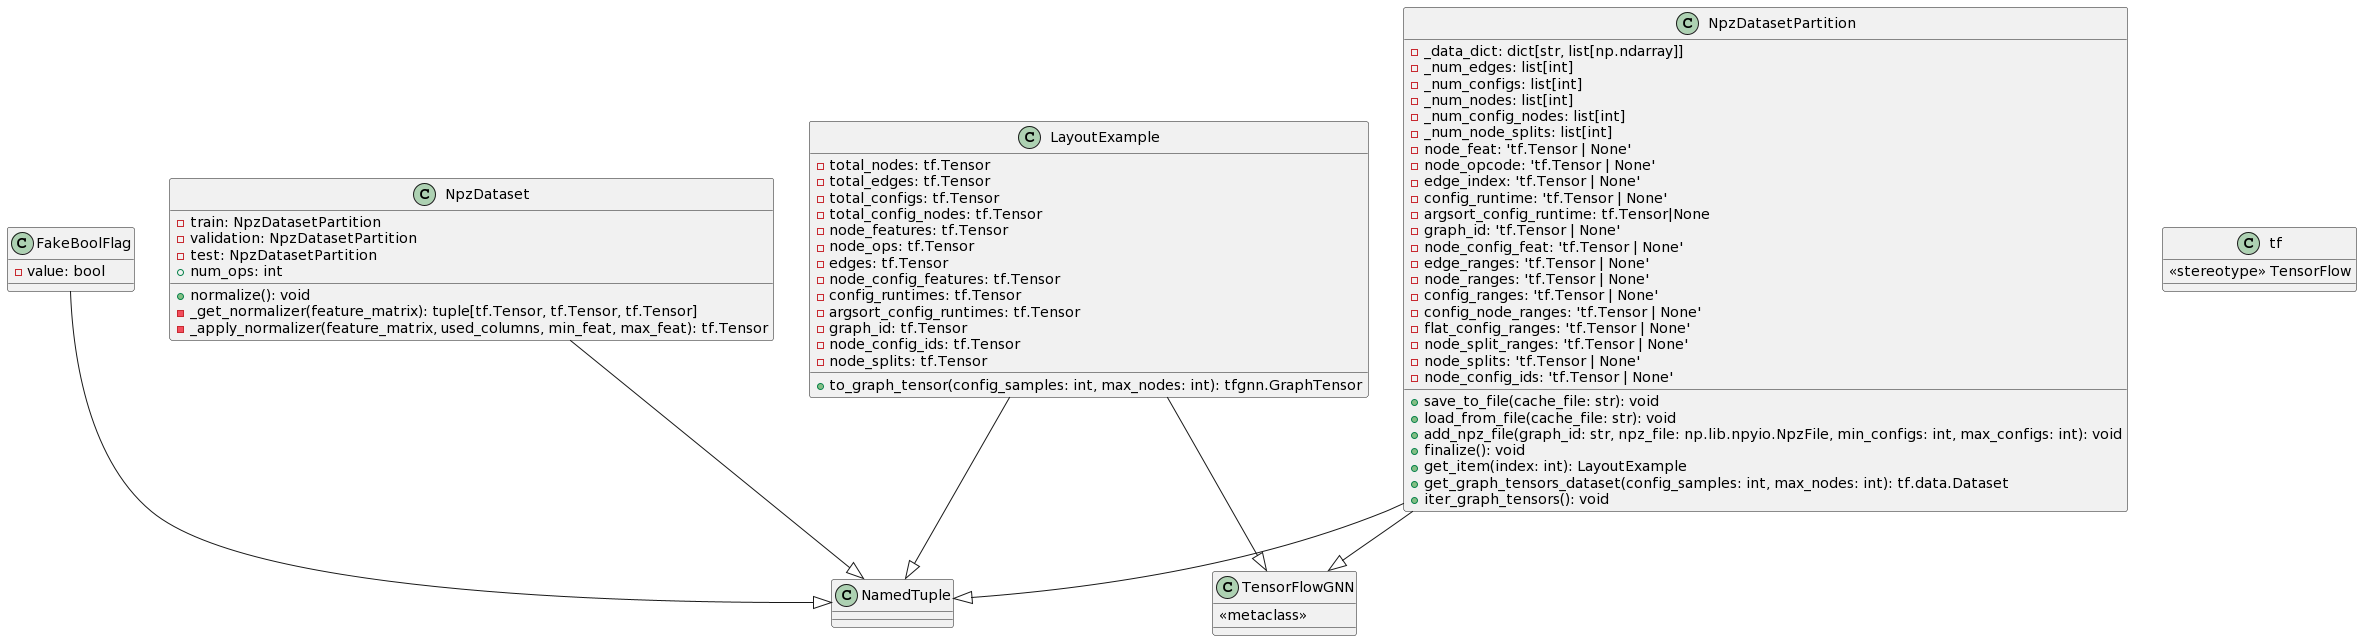

The diagram above was rendered by PlantUML. Its source (embedded in the PNG):
@startuml
class FakeBoolFlag {
  - value: bool
}

class NamedTuple

class LayoutExample {
  - total_nodes: tf.Tensor
  - total_edges: tf.Tensor
  - total_configs: tf.Tensor
  - total_config_nodes: tf.Tensor
  - node_features: tf.Tensor
  - node_ops: tf.Tensor
  - edges: tf.Tensor
  - node_config_features: tf.Tensor
  - config_runtimes: tf.Tensor
  - argsort_config_runtimes: tf.Tensor
  - graph_id: tf.Tensor
  - node_config_ids: tf.Tensor
  - node_splits: tf.Tensor
  + to_graph_tensor(config_samples: int, max_nodes: int): tfgnn.GraphTensor
}

class NpzDatasetPartition {
  - _data_dict: dict[str, list[np.ndarray]]
  - _num_edges: list[int]
  - _num_configs: list[int]
  - _num_nodes: list[int]
  - _num_config_nodes: list[int]
  - _num_node_splits: list[int]
  - node_feat: 'tf.Tensor | None'
  - node_opcode: 'tf.Tensor | None'
  - edge_index: 'tf.Tensor | None'
  - config_runtime: 'tf.Tensor | None'
  - argsort_config_runtime: tf.Tensor|None
  - graph_id: 'tf.Tensor | None'
  - node_config_feat: 'tf.Tensor | None'
  - edge_ranges: 'tf.Tensor | None'
  - node_ranges: 'tf.Tensor | None'
  - config_ranges: 'tf.Tensor | None'
  - config_node_ranges: 'tf.Tensor | None'
  - flat_config_ranges: 'tf.Tensor | None'
  - node_split_ranges: 'tf.Tensor | None'
  - node_splits: 'tf.Tensor | None'
  - node_config_ids: 'tf.Tensor | None'
  + save_to_file(cache_file: str): void
  + load_from_file(cache_file: str): void
  + add_npz_file(graph_id: str, npz_file: np.lib.npyio.NpzFile, min_configs: int, max_configs: int): void
  + finalize(): void
  + get_item(index: int): LayoutExample
  + get_graph_tensors_dataset(config_samples: int, max_nodes: int): tf.data.Dataset
  + iter_graph_tensors(): void
}

class NpzDataset {
  - train: NpzDatasetPartition
  - validation: NpzDatasetPartition
  - test: NpzDatasetPartition
  + num_ops: int
  + normalize(): void
  - _get_normalizer(feature_matrix): tuple[tf.Tensor, tf.Tensor, tf.Tensor]
  - _apply_normalizer(feature_matrix, used_columns, min_feat, max_feat): tf.Tensor
}

class TensorFlowGNN {
  <<metaclass>>
}

class tf {
  <<stereotype>> TensorFlow
}

FakeBoolFlag --|> NamedTuple
LayoutExample --|> NamedTuple
NpzDatasetPartition --|> NamedTuple
NpzDataset --|> NamedTuple
LayoutExample --|> TensorFlowGNN
NpzDatasetPartition --|> TensorFlowGNN
@enduml